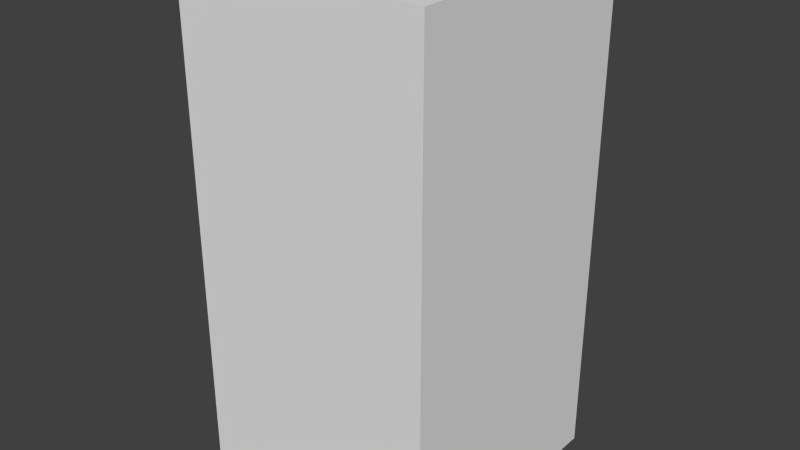 # Source: greenTreeFive.blend  (saved by Blender 2.68.0; exported with 4.5.12 LTS)
import bpy
from mathutils import Matrix  # noqa: F401  (used for matrix-valued properties, if any)

bpy.ops.wm.read_factory_settings(use_empty=True)
scene = bpy.context.scene
scene.name = 'Scene'

# ---- collections
col_collection_1 = bpy.data.collections.new('Collection 1'); scene.collection.children.link(col_collection_1)

# ---- world
world_world = bpy.data.worlds.new('World'); scene.world = world_world
world_world.color = (0.05088, 0.05088, 0.05088)
world_world.use_sun_shadow = False
world_world.sun_shadow_jitter_overblur = 0.0
world_world.cycles.sampling_method = 'MANUAL'
world_world.cycles.sample_map_resolution = 256

# ---- meshes
me_greentreefive = bpy.data.meshes.new('greenTreeFive')
me_greentreefive.from_pydata([(-0.5, -0.5, -1.0), (-0.5, 0.5, -1.0), (0.5, 0.5, -1.0), (0.5, -0.5, -1.0), (-0.5, -0.5, 1.0), (-0.5, 0.5, 1.0), (0.5, 0.5, 1.0), (0.5, -0.5, 1.0)], [], [(4, 5, 1, 0), (5, 6, 2, 1), (6, 7, 3, 2), (7, 4, 0, 3), (0, 1, 2, 3), (7, 6, 5, 4)])
me_greentreefive.use_remesh_preserve_volume = False
me_greentreefive.use_remesh_preserve_attributes = False
me_greentreefive.use_mirror_vertex_groups = False
me_greentreefive.update()

# ---- objects
ob_greentreefive = bpy.data.objects.new('greenTreeFive', me_greentreefive)

# ---- transforms, parenting, visibility, modifiers, constraints
ob_greentreefive.location = (0.0, 0.0, 0.0)
ob_greentreefive.lineart.crease_threshold = 0.0

# ---- collection membership
col_collection_1.objects.link(ob_greentreefive)

# ---- scene / render settings (as saved in the file)
scene.frame_start = 1; scene.frame_end = 250; scene.frame_set(1)
scene.render.engine = 'BLENDER_EEVEE_NEXT'
scene.render.image_settings.color_mode = 'RGB'
scene.render.image_settings.compression = 90
scene.render.resolution_percentage = 50
scene.render.dither_intensity = 0.0
scene.cycles.use_denoising = False
scene.cycles.samples = 10
scene.cycles.sampling_pattern = 'TABULATED_SOBOL'
scene.cycles.light_sampling_threshold = 0.0
scene.cycles.use_adaptive_sampling = False
scene.cycles.use_light_tree = False
scene.cycles.blur_glossy = 0.0
scene.cycles.volume_bounces = 1
scene.cycles.pixel_filter_type = 'GAUSSIAN'
scene.cycles.sample_clamp_indirect = 0.0
scene.view_settings.view_transform = 'Standard'
bpy.context.view_layer.update()

# ---- added for rendering (the .blend has no active camera and no usable light): camera, sun
cam_auto = bpy.data.cameras.new('AutoCamera')
cam_auto.lens = 50.0
cam_auto.sensor_width = 36.0
cam_auto.clip_end = 1000.0
ob_auto_camera = bpy.data.objects.new('AutoCamera', cam_auto)
scene.collection.objects.link(ob_auto_camera)
ob_auto_camera.location = (2.26633, -2.71959, 1.81306)
ob_auto_camera.rotation_euler = (1.09748, -7.21219e-08, 0.694738)
scene.camera = ob_auto_camera
light_auto_sun = bpy.data.lights.new('AutoSun', 'SUN')
light_auto_sun.energy = 3.0
light_auto_sun.angle = 0.0523599
ob_auto_sun = bpy.data.objects.new('AutoSun', light_auto_sun)
scene.collection.objects.link(ob_auto_sun)
ob_auto_sun.rotation_euler = (0.872665, 0.174533, 0.523599)
bpy.context.view_layer.update()
